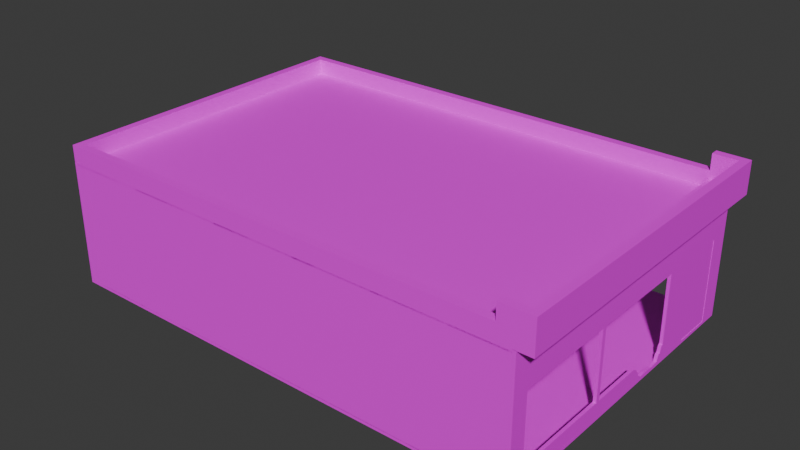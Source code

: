# Source: StoreV2.blend  (saved by Blender 4.4.30; exported with 4.5.12 LTS)
import bpy
from mathutils import Matrix  # noqa: F401  (used for matrix-valued properties, if any)

bpy.ops.wm.read_factory_settings(use_empty=True)
scene = bpy.context.scene
scene.name = 'Scene'

# ---- collections
col_collection = bpy.data.collections.new('Collection'); scene.collection.children.link(col_collection)

# ---- images (referenced by path relative to the original .blend; pixels are not part of the script)
import os
ASSET_DIR = os.environ.get("B2B_ASSET_DIR", "")  # directory of the original .blend (textures are referenced by path, not embedded)
HERE = os.path.dirname(os.path.abspath(__file__))  # packed textures are extracted next to this script under _unpacked/

def load_image(name, relpath, width, height, colorspace="sRGB"):
    """Load a texture the original file referenced (path relative to the .blend, or extracted next to this script)."""
    p = next((c for c in (os.path.join(HERE, relpath), os.path.join(ASSET_DIR, relpath)) if relpath and os.path.exists(c)), "")
    if p:
        img = bpy.data.images.load(p, check_existing=True)
        img.name = name
    else:  # same state as the original file: an image datablock whose file is absent (Cycles renders it pink)
        img = bpy.data.images.new(name, width, height)
        img.source = "FILE"
        img.filepath = "//" + (relpath or name)
    img.colorspace_settings.name = colorspace
    return img
img_uv = load_image('UV', '', 1024, 1024, 'sRGB')
img_untitled = load_image('Untitled', '', 1024, 1024, 'sRGB')

# ---- materials (node trees are filled in below, after node groups)
mat_wallexit = bpy.data.materials.new('WallExit')
mat_wallexit.alpha_threshold = 0.0
mat_wallexit.roughness = 0.5
mat_wallexit.line_color = (0.0, 0.0, 0.0, 1.0)
mat_camsite = bpy.data.materials.new('CamSite')
mat_inside_wall = bpy.data.materials.new('Inside Wall')
mat_wallback = bpy.data.materials.new('WallBack')
mat_wallback.alpha_threshold = 0.0
mat_wallback.roughness = 0.5
mat_wallback.line_color = (0.0, 0.0, 0.0, 1.0)
mat_ground = bpy.data.materials.new('Ground')
mat_wallfront = bpy.data.materials.new('WallFront')
mat_wallfront.alpha_threshold = 0.0
mat_wallfront.roughness = 0.5
mat_wallfront.line_color = (0.0, 0.0, 0.0, 1.0)
mat_roof = bpy.data.materials.new('Roof')
mat_roof.alpha_threshold = 0.0
mat_roof.roughness = 0.5
mat_roof.line_color = (0.0, 0.0, 0.0, 1.0)
mat_insideroof = bpy.data.materials.new('InsideRoof')
mat_door = bpy.data.materials.new('Door')
mat_door.alpha_threshold = 0.0
mat_door.roughness = 0.5
mat_door.line_color = (0.0, 0.0, 0.0, 1.0)
mat_roofexit = bpy.data.materials.new('RoofExit')
mat_shopsign = bpy.data.materials.new('ShopSign')
mat_rooffront = bpy.data.materials.new('RoofFront')
mat_roofwallback = bpy.data.materials.new('RoofWallBack')

# ---- material node trees
mat_wallexit.use_nodes = True; mat_wallexit.node_tree.nodes.clear()
_N = mat_wallexit.node_tree.nodes; _L = mat_wallexit.node_tree.links
n0 = _N.new('ShaderNodeOutputMaterial'); n0.name = 'Material Output'; n0.location = (300, 300)
n1 = _N.new('ShaderNodeBsdfPrincipled'); n1.name = 'Principled BSDF'; n1.location = (10, 300)
n1.inputs[3].default_value = 1.45
n2 = _N.new('ShaderNodeTexImage'); n2.name = 'Image Texture'; n2.location = (-280, 271)
n2.image = img_uv
_L.new(n1.outputs[0], n0.inputs[0])
_L.new(n2.outputs[0], n1.inputs[0])
n0.is_active_output = True
mat_camsite.use_nodes = True; mat_camsite.node_tree.nodes.clear()
_N = mat_camsite.node_tree.nodes; _L = mat_camsite.node_tree.links
n0 = _N.new('ShaderNodeBsdfPrincipled'); n0.name = 'Principled BSDF'; n0.location = (10, 300)
n0.inputs[0].default_value = (0.0, 0.0, 0.0, 1.0)
n1 = _N.new('ShaderNodeOutputMaterial'); n1.name = 'Material Output'; n1.location = (300, 300)
_L.new(n0.outputs[0], n1.inputs[0])
n1.is_active_output = True
mat_inside_wall.use_nodes = True; mat_inside_wall.node_tree.nodes.clear()
_N = mat_inside_wall.node_tree.nodes; _L = mat_inside_wall.node_tree.links
n0 = _N.new('ShaderNodeBsdfPrincipled'); n0.name = 'Principled BSDF'; n0.location = (10, 300)
n1 = _N.new('ShaderNodeOutputMaterial'); n1.name = 'Material Output'; n1.location = (300, 300)
_L.new(n0.outputs[0], n1.inputs[0])
n1.is_active_output = True
mat_wallback.use_nodes = True; mat_wallback.node_tree.nodes.clear()
_N = mat_wallback.node_tree.nodes; _L = mat_wallback.node_tree.links
n0 = _N.new('ShaderNodeOutputMaterial'); n0.name = 'Material Output'; n0.location = (300, 300)
n1 = _N.new('ShaderNodeBsdfPrincipled'); n1.name = 'Principled BSDF'; n1.location = (10, 300)
n1.inputs[3].default_value = 1.45
n2 = _N.new('ShaderNodeTexImage'); n2.name = 'Image Texture'; n2.location = (-280, 271)
n2.image = img_uv
_L.new(n1.outputs[0], n0.inputs[0])
_L.new(n2.outputs[0], n1.inputs[0])
n0.is_active_output = True
mat_ground.use_nodes = True; mat_ground.node_tree.nodes.clear()
_N = mat_ground.node_tree.nodes; _L = mat_ground.node_tree.links
n0 = _N.new('ShaderNodeBsdfPrincipled'); n0.name = 'Principled BSDF'; n0.location = (10, 300)
n1 = _N.new('ShaderNodeOutputMaterial'); n1.name = 'Material Output'; n1.location = (300, 300)
n2 = _N.new('ShaderNodeTexImage'); n2.name = 'Image Texture'; n2.location = (-280, 271)
n2.image = img_uv
_L.new(n0.outputs[0], n1.inputs[0])
_L.new(n2.outputs[0], n0.inputs[0])
n1.is_active_output = True
mat_wallfront.use_nodes = True; mat_wallfront.node_tree.nodes.clear()
_N = mat_wallfront.node_tree.nodes; _L = mat_wallfront.node_tree.links
n0 = _N.new('ShaderNodeOutputMaterial'); n0.name = 'Material Output'; n0.location = (300, 300)
n1 = _N.new('ShaderNodeBsdfPrincipled'); n1.name = 'Principled BSDF'; n1.location = (10, 300)
n1.inputs[3].default_value = 1.45
n2 = _N.new('ShaderNodeTexImage'); n2.name = 'Image Texture'; n2.location = (-280, 271)
n2.image = img_uv
_L.new(n1.outputs[0], n0.inputs[0])
_L.new(n2.outputs[0], n1.inputs[0])
n0.is_active_output = True
mat_roof.use_nodes = True; mat_roof.node_tree.nodes.clear()
_N = mat_roof.node_tree.nodes; _L = mat_roof.node_tree.links
n0 = _N.new('ShaderNodeOutputMaterial'); n0.name = 'Material Output'; n0.location = (300, 300)
n1 = _N.new('ShaderNodeBsdfPrincipled'); n1.name = 'Principled BSDF'; n1.location = (10, 300)
n1.inputs[3].default_value = 1.45
n2 = _N.new('ShaderNodeTexImage'); n2.name = 'Image Texture'; n2.location = (-398, 297)
n2.image = img_uv
_L.new(n1.outputs[0], n0.inputs[0])
_L.new(n2.outputs[0], n1.inputs[0])
n0.is_active_output = True
mat_insideroof.use_nodes = True; mat_insideroof.node_tree.nodes.clear()
_N = mat_insideroof.node_tree.nodes; _L = mat_insideroof.node_tree.links
n0 = _N.new('ShaderNodeBsdfPrincipled'); n0.name = 'Principled BSDF'; n0.location = (10, 300)
n1 = _N.new('ShaderNodeOutputMaterial'); n1.name = 'Material Output'; n1.location = (300, 300)
_L.new(n0.outputs[0], n1.inputs[0])
n1.is_active_output = True
mat_door.use_nodes = True; mat_door.node_tree.nodes.clear()
_N = mat_door.node_tree.nodes; _L = mat_door.node_tree.links
n0 = _N.new('ShaderNodeOutputMaterial'); n0.name = 'Material Output'; n0.location = (300, 300)
n1 = _N.new('ShaderNodeBsdfPrincipled'); n1.name = 'Principled BSDF'; n1.location = (10, 300)
n1.inputs[3].default_value = 1.45
n2 = _N.new('ShaderNodeTexImage'); n2.name = 'Image Texture'; n2.location = (-280, 271)
n2.image = img_untitled
_L.new(n1.outputs[0], n0.inputs[0])
_L.new(n2.outputs[0], n1.inputs[0])
n0.is_active_output = True
mat_roofexit.use_nodes = True; mat_roofexit.node_tree.nodes.clear()
_N = mat_roofexit.node_tree.nodes; _L = mat_roofexit.node_tree.links
n0 = _N.new('ShaderNodeBsdfPrincipled'); n0.name = 'Principled BSDF'; n0.location = (10, 300)
n1 = _N.new('ShaderNodeOutputMaterial'); n1.name = 'Material Output'; n1.location = (300, 300)
n2 = _N.new('ShaderNodeTexImage'); n2.name = 'Image Texture'; n2.location = (-280, 271)
n2.image = img_uv
_L.new(n0.outputs[0], n1.inputs[0])
_L.new(n2.outputs[0], n0.inputs[0])
n1.is_active_output = True
mat_shopsign.use_nodes = True; mat_shopsign.node_tree.nodes.clear()
_N = mat_shopsign.node_tree.nodes; _L = mat_shopsign.node_tree.links
n0 = _N.new('ShaderNodeBsdfPrincipled'); n0.name = 'Principled BSDF'; n0.location = (10, 300)
n1 = _N.new('ShaderNodeOutputMaterial'); n1.name = 'Material Output'; n1.location = (300, 300)
n2 = _N.new('ShaderNodeTexImage'); n2.name = 'Image Texture'; n2.location = (-280, 271)
n2.image = img_uv
_L.new(n0.outputs[0], n1.inputs[0])
_L.new(n2.outputs[0], n0.inputs[0])
n1.is_active_output = True
mat_rooffront.use_nodes = True; mat_rooffront.node_tree.nodes.clear()
_N = mat_rooffront.node_tree.nodes; _L = mat_rooffront.node_tree.links
n0 = _N.new('ShaderNodeBsdfPrincipled'); n0.name = 'Principled BSDF'; n0.location = (10, 300)
n1 = _N.new('ShaderNodeOutputMaterial'); n1.name = 'Material Output'; n1.location = (300, 300)
n2 = _N.new('ShaderNodeTexImage'); n2.name = 'Image Texture'; n2.location = (-280, 271)
n2.image = img_uv
_L.new(n0.outputs[0], n1.inputs[0])
_L.new(n2.outputs[0], n0.inputs[0])
n1.is_active_output = True
mat_roofwallback.use_nodes = True; mat_roofwallback.node_tree.nodes.clear()
_N = mat_roofwallback.node_tree.nodes; _L = mat_roofwallback.node_tree.links
n0 = _N.new('ShaderNodeBsdfPrincipled'); n0.name = 'Principled BSDF'; n0.location = (10, 300)
n1 = _N.new('ShaderNodeOutputMaterial'); n1.name = 'Material Output'; n1.location = (300, 300)
n2 = _N.new('ShaderNodeTexImage'); n2.name = 'Image Texture'; n2.location = (-180, 271)
n2.image = img_uv
_L.new(n0.outputs[0], n1.inputs[0])
_L.new(n2.outputs[0], n0.inputs[0])
n1.is_active_output = True

# ---- world
world_world = bpy.data.worlds.new('World'); scene.world = world_world
world_world.use_nodes = True; world_world.node_tree.nodes.clear()
_N = world_world.node_tree.nodes; _L = world_world.node_tree.links
n0 = _N.new('ShaderNodeOutputWorld'); n0.name = 'World Output'; n0.location = (300, 300)
n1 = _N.new('ShaderNodeBackground'); n1.name = 'Background'; n1.location = (10, 300)
n1.inputs[0].default_value = (0.05088, 0.05088, 0.05088, 1.0)
_L.new(n1.outputs[0], n0.inputs[0])
n0.is_active_output = True
world_world.color = (0.05088, 0.05088, 0.05088)
world_world.sun_shadow_jitter_overblur = 0.0

# ---- meshes
me_cube = bpy.data.meshes.new('Cube')
me_cube.from_pydata([(1.0, 1.0, 1.0), (1.0, 1.0, -1.0), (1.0, -1.0, 1.0), (1.0, -1.0, -1.0), (-1.0, 1.0, 1.0), (-1.0, 1.0, -1.0), (-1.0, -1.0, 1.0), (-1.0, -1.0, -1.0), (-1.0, 0.0, -1.0), (1.0, 0.0, 1.0), (-1.0, 0.0, 1.0), (1.0, 0.0, -1.0), (-1.0, 0.5, 1.0), (1.0, 0.5, -1.0), (-1.0, 0.5, -1.0), (1.0, 0.5, 1.0), (-1.0, 0.75, 1.0), (1.0, 0.75, -1.0), (-1.0, 0.75, -1.0), (1.0, 0.75, 1.0), (1.0, 1.0, 0.1855), (-1.0, -1.0, 0.1855), (1.0, -1.0, 0.1855), (-1.0, 1.0, 0.1855), (1.0, 0.0, 0.1855), (-1.0, 0.0, 0.1855), (1.0, 0.5, 0.1855), (-1.0, 0.5, 0.1855), (1.0, 0.75, 0.1855), (-1.0, 0.75, 0.1855)], [], [(9, 10, 6, 2), (22, 2, 6, 21), (29, 16, 4, 23), (8, 11, 3, 7), (24, 9, 2, 22), (23, 4, 0, 20), (26, 15, 9, 24), (14, 13, 11, 8), (21, 6, 10, 25), (15, 12, 10, 9), (19, 16, 12, 15), (18, 17, 13, 14), (28, 19, 15, 26), (25, 10, 12, 27), (20, 0, 19, 28), (5, 1, 17, 18), (0, 4, 16, 19), (27, 12, 16, 29), (27, 29, 28, 26), (1, 20, 28, 17), (8, 25, 27, 14), (26, 13, 14, 27), (7, 21, 25, 8), (13, 26, 24, 11), (5, 23, 20, 1), (11, 24, 22, 3), (18, 29, 23, 5), (3, 22, 21, 7), (28, 29, 18, 17)])
me_cube.polygons.foreach_set('material_index', [0, 0, 0, 0, 2, 1, 2, 0, 0, 0, 0, 0, 2, 0, 2, 0, 0, 0, 0, 2, 0, 0, 0, 2, 1, 2, 0, 0, 0])
_uv = me_cube.uv_layers.new(name='UVMap')
_uv.uv.foreach_set('vector', [0.3333, 0.1667, 0.6667, 0.1667, 0.6667, 0.3333, 0.3333, 0.3333, 0.3333, 0.1976, 0.3333, 0.3333, 2.98e-08, 0.3333, 2.98e-08, 0.1976, 0.4939, 0.6003, 0.4939, 0.9999, 0.4216, 0.9999, 0.4216, 0.6003, 2.98e-08, 0.5, 0.3333, 0.5, 0.3333, 0.6667, 0.0, 0.6667, 0.6164, 0.5905, 0.6164, 0.9901, 0.3272, 0.9901, 0.3272, 0.5905, 0.6667, 0.5309, 0.6667, 0.6667, 0.3333, 0.6667, 0.3333, 0.5309, 0.761, 0.5905, 0.761, 0.9901, 0.6164, 0.9901, 0.6164, 0.5905, 2.98e-08, 0.4167, 0.3333, 0.4167, 0.3333, 0.5, 2.98e-08, 0.5, 0.9999, 0.6003, 0.9999, 0.9999, 0.7108, 0.9999, 0.7108, 0.6003, 0.3333, 0.08333, 0.6667, 0.08333, 0.6667, 0.1667, 0.3333, 0.1667, 0.3333, 0.04167, 0.6667, 0.04167, 0.6667, 0.08333, 0.3333, 0.08333, 2.98e-08, 0.375, 0.3333, 0.375, 0.3333, 0.4167, 2.98e-08, 0.4167, 0.8332, 0.5905, 0.8332, 0.9901, 0.761, 0.9901, 0.761, 0.5905, 0.7108, 0.6003, 0.7108, 0.9999, 0.5662, 0.9999, 0.5662, 0.6003, 0.9055, 0.5905, 0.9055, 0.9901, 0.8332, 0.9901, 0.8332, 0.5905, 2.98e-08, 0.3333, 0.3333, 0.3333, 0.3333, 0.375, 2.98e-08, 0.375, 0.3333, 0.0, 0.6667, 5.96e-08, 0.6667, 0.04167, 0.3333, 0.04167, 0.5662, 0.6003, 0.5662, 0.9999, 0.4939, 0.9999, 0.4939, 0.6003, 0.0, 0.9059, 0.0, 0.8642, 0.3333, 0.8642, 0.3333, 0.9059, 0.9055, 0.008873, 0.9055, 0.5905, 0.8332, 0.5905, 0.8332, 0.008873, 0.7108, 0.01875, 0.7108, 0.6003, 0.5662, 0.6003, 0.5662, 0.01875, 0.3333, 0.8642, 0.3333, 0.6667, 0.6667, 0.6667, 0.6667, 0.8642, 0.9999, 0.01875, 0.9999, 0.6003, 0.7108, 0.6003, 0.7108, 0.01875, 0.761, 0.008873, 0.761, 0.5905, 0.6164, 0.5905, 0.6164, 0.008873, 0.6667, 0.3333, 0.6667, 0.5309, 0.3333, 0.5309, 0.3333, 0.3333, 0.6164, 0.008873, 0.6164, 0.5905, 0.3272, 0.5905, 0.3272, 0.008873, 0.4939, 0.01875, 0.4939, 0.6003, 0.4216, 0.6003, 0.4216, 0.01875, 0.3333, 8.941e-08, 0.3333, 0.1976, 2.98e-08, 0.1976, 5.96e-08, 2.98e-08, 0.3333, 0.8642, 0.0, 0.8642, 5.96e-08, 0.6667, 0.3333, 0.6667])
me_cube.materials.append(mat_wallexit)
me_cube.materials.append(mat_camsite)
me_cube.materials.append(mat_inside_wall)
me_cube.use_mirror_vertex_groups = False
me_cube.update()
me_cube_001 = bpy.data.meshes.new('Cube.001')
me_cube_001.from_pydata([(1.0, 1.0, 1.0), (1.0, 1.0, -1.0), (1.0, -1.0, 1.0), (1.0, -1.0, -1.0), (-1.0, 1.0, 1.0), (-1.0, 1.0, -1.0), (-1.0, -1.0, 1.0), (-1.0, -1.0, -1.0)], [], [(0, 4, 6, 2), (3, 2, 6, 7), (7, 6, 4, 5), (5, 1, 3, 7), (1, 0, 2, 3), (5, 4, 0, 1)])
me_cube_001.polygons.foreach_set('material_index', [0, 0, 0, 0, 1, 0])
_uv = me_cube_001.uv_layers.new(name='UVMap')
_uv.uv.foreach_set('vector', [0.3333, 0.1333, 0.4, 0.1333, 0.4, 0.2, 0.3333, 0.2, 0.4, 0.2, 0.4, 0.2667, 0.3333, 0.2667, 0.3333, 0.2, 0.9999, 0.0848, 0.9999, 0.9999, 0.08482, 0.9999, 0.08482, 0.0848, 0.3333, 0.0, 0.4, 1.192e-07, 0.4, 0.06667, 0.3333, 0.06667, 0.9999, 0.01361, 0.9999, 0.9999, 0.01363, 0.9999, 0.01363, 0.01361, 0.4, 0.06667, 0.4, 0.1333, 0.3333, 0.1333, 0.3333, 0.06667])
me_cube_001.materials.append(mat_wallback)
me_cube_001.materials.append(mat_inside_wall)
me_cube_001.use_mirror_vertex_groups = False
me_cube_001.update()
me_cube_003 = bpy.data.meshes.new('Cube.003')
me_cube_003.from_pydata([(1.0, 1.0, 1.0), (1.0, 1.0, -1.0), (1.0, -1.0, 1.0), (1.0, -1.0, -1.0), (-1.0, 1.0, 1.0), (-1.0, 1.0, -1.0), (-1.0, -1.0, 1.0), (-1.0, -1.0, -1.0)], [], [(0, 4, 6, 2), (3, 2, 6, 7), (7, 6, 4, 5), (5, 1, 3, 7), (1, 0, 2, 3), (5, 4, 0, 1)])
me_cube_003.polygons.foreach_set('material_index', [0, 0, 0, 1, 0, 0])
_uv = me_cube_003.uv_layers.new(name='UVMap')
_uv.uv.foreach_set('vector', [0.25, 1.887e-08, 0.25, 0.25, 1.093e-08, 0.25, 2.98e-08, 2.25e-15, 0.25, 0.5, 6.955e-09, 0.5, 2.583e-08, 0.25, 0.25, 0.25, 0.5, 0.25, 0.25, 0.25, 0.25, 3.973e-09, 0.5, 2.285e-08, 0.5, 0.25, 0.5, 0.5, 0.25, 0.5, 0.25, 0.25, 0.9736, 1.0, -9.313e-10, 1.0, 5.867e-08, 0.02643, 0.9736, 0.02643, 0.5, 0.75, 0.25, 0.75, 0.25, 0.5, 0.5, 0.5])
me_cube_003.materials.append(mat_ground)
me_cube_003.materials.append(mat_camsite)
me_cube_003.use_mirror_vertex_groups = False
me_cube_003.update()
me_cube_004 = bpy.data.meshes.new('Cube.004')
me_cube_004.from_pydata([(1.0, 1.0, 1.0), (1.0, 1.0, -1.0), (1.0, -1.0, 1.0), (1.0, -1.0, -1.0), (-1.0, 1.0, 1.0), (-1.0, 1.0, -1.0), (-1.0, -1.0, 1.0), (-1.0, -1.0, -1.0), (-1.0, 0.396, -1.0), (1.0, 0.396, 1.0), (-1.0, 0.396, 1.0), (1.0, 0.396, -1.0), (-1.0, 0.5, 1.0), (1.0, 0.5, -1.0), (-1.0, 0.5, -1.0), (1.0, 0.5, 1.0), (-1.0, -0.896, -1.0), (1.0, -0.896, 1.0), (-1.0, -0.896, 1.0), (1.0, -0.896, -1.0), (1.0, 1.0, -0.2078), (-1.0, -1.0, -0.2078), (1.0, -1.0, -0.2078), (-1.0, 1.0, -0.2078), (1.0, 0.396, -0.2078), (-1.0, 0.396, -0.2078), (1.0, 0.5, -0.2078), (-1.0, 0.5, -0.2078), (-1.0, -0.896, -0.2078), (1.0, -0.896, -0.2078), (-1.0, -1.0, 0.3442), (1.0, 1.0, 0.3442), (1.0, -1.0, 0.3442), (-1.0, 1.0, 0.3442), (1.0, 0.396, 0.3442), (-1.0, 0.396, 0.3442), (1.0, 0.5, 0.3442), (-1.0, 0.5, 0.3442), (-1.0, -0.896, 0.3442), (1.0, -0.896, 0.3442), (1.0, 1.0, -0.7597), (1.0, -1.0, -0.7597), (-1.0, 1.0, -0.7597), (1.0, 0.396, -0.7597), (-1.0, 0.396, -0.7597), (1.0, 0.5, -0.7597), (-1.0, 0.5, -0.7597), (-1.0, -0.896, -0.7597), (1.0, -0.896, -0.7597), (-1.0, -1.0, -0.7597), (-1.0, 0.75, 1.0), (1.0, 0.75, -1.0), (-1.0, 0.75, -1.0), (1.0, 0.75, 1.0), (1.0, 0.75, 0.3442), (-1.0, 0.75, 0.3442), (-1.0, 0.625, -1.0), (1.0, 0.625, 1.0), (1.0, 0.625, -0.2078), (1.0, 0.625, 0.3442), (1.0, 0.625, -0.7597), (-1.0, 0.625, 1.0), (1.0, 0.625, -1.0), (-1.0, 0.625, -0.2078), (-1.0, 0.625, 0.3442), (-1.0, 0.625, -0.7597), (-1.0, 0.875, 1.0), (1.0, 0.875, -1.0), (-1.0, 0.875, -0.2078), (-1.0, 0.875, 0.3442), (-1.0, 0.875, -0.7597), (-1.0, 0.875, -1.0), (1.0, 0.875, 1.0), (1.0, 0.875, -0.2078), (1.0, 0.875, 0.3442), (1.0, 0.875, -0.7597), (-1.0, -0.2698, 1.0), (1.0, -0.2698, -1.0), (-1.0, -0.2698, -1.0), (1.0, -0.2698, 1.0), (1.0, -0.2698, -0.2078), (-1.0, -0.2698, -0.2078), (1.0, -0.2698, 0.3442), (-1.0, -0.2698, 0.3442), (-1.0, -0.2698, -0.7597), (1.0, -0.2698, -0.7597), (-1.0, -0.2438, 1.0), (1.0, -0.2438, -1.0), (-1.0, -0.2438, -0.2078), (-1.0, -0.2438, 0.3442), (-1.0, -0.2438, -0.7597), (-1.0, -0.2438, -1.0), (1.0, -0.2438, 1.0), (1.0, -0.2438, -0.2078), (1.0, -0.2438, 0.3442), (1.0, -0.2438, -0.7597), (1.0, 0.07611, -1.0), (-1.0, 0.07611, -0.7597), (-1.0, 0.07611, -1.0), (1.0, 0.07611, -0.7597), (1.0, 0.1789, -1.0), (-1.0, 0.1789, -0.9869), (-1.0, 0.1789, -1.0), (1.0, 0.1789, -0.9869), (1.0, 0.3216, -1.0), (-1.0, 0.3216, -0.9869), (-1.0, 0.3216, -1.0), (1.0, 0.3216, -0.9869), (-1.0, 0.255, -1.0), (1.0, 0.255, -0.9853), (1.0, 0.255, -1.0), (-1.0, 0.255, -0.9853), (1.0, 0.3635, -1.0), (-1.0, 0.3635, -0.8781), (-1.0, 0.3635, -1.0), (1.0, 0.3635, -0.8781), (-1.0, 0.09894, -1.0), (1.0, 0.09894, -0.7597), (1.0, 0.09894, -1.0), (-1.0, 0.09894, -0.7597), (1.0, 0.1389, -1.0), (-1.0, 0.1389, -0.8604), (-1.0, 0.1389, -1.0), (1.0, 0.1389, -0.8604), (-1.0, 0.1189, -1.0), (1.0, 0.1189, -0.7906), (1.0, 0.1189, -1.0), (-1.0, 0.1189, -0.7906), (1.0, 0.1589, -1.0), (-1.0, 0.1589, -0.9653), (-1.0, 0.1589, -1.0), (1.0, 0.1589, -0.9653), (-1.0, 0.2188, -1.0), (1.0, 0.2188, -0.9779), (1.0, 0.2188, -1.0), (-1.0, 0.2188, -0.9779), (1.0, 0.2895, -1.0), (-1.0, 0.2895, -0.9943), (-1.0, 0.2895, -1.0), (1.0, 0.2895, -0.9943), (-1.0, 0.348, -1.0), (1.0, 0.348, -0.9796), (1.0, 0.348, -1.0), (-1.0, 0.348, -0.9796), (1.0, 0.3809, -1.0), (-1.0, 0.3809, -0.8088), (-1.0, 0.3809, -1.0), (1.0, 0.3809, -0.8088), (-1.0, 0.1089, -1.0), (1.0, 0.1089, -0.7903), (1.0, 0.1089, -1.0), (-1.0, 0.1089, -0.7903), (1.0, 0.1289, -1.0), (-1.0, 0.1289, -0.8433), (-1.0, 0.1289, -1.0), (1.0, 0.1289, -0.8433), (-1.0, 0.1489, -1.0), (1.0, 0.1489, -0.922), (1.0, 0.1489, -1.0), (-1.0, 0.1489, -0.922), (1.0, 0.357, -1.0), (-1.0, 0.357, -0.9058), (-1.0, 0.357, -1.0), (1.0, 0.357, -0.9058), (-1.0, 0.3735, -1.0), (1.0, 0.3735, -0.8801), (1.0, 0.3735, -1.0), (-1.0, 0.3735, -0.8801), (1.0, 0.386, -1.0), (-1.0, 0.386, -0.7687), (-1.0, 0.386, -1.0), (1.0, 0.386, -0.7687)], [], [(17, 18, 6, 2), (32, 2, 6, 30), (69, 66, 4, 33), (16, 19, 3, 7), (39, 17, 2, 32), (33, 4, 0, 31), (36, 15, 9, 34), (14, 13, 11, 8), (89, 86, 10, 35), (15, 12, 10, 9), (57, 61, 12, 15), (56, 62, 13, 14), (59, 57, 15, 36), (35, 10, 12, 37), (30, 6, 18, 38), (82, 79, 17, 39), (78, 77, 19, 16), (79, 76, 18, 17), (49, 21, 28, 47), (44, 25, 27, 46), (60, 58, 26, 45), (45, 26, 24, 43), (42, 23, 20, 40), (48, 29, 22, 41), (70, 68, 23, 42), (41, 22, 21, 49), (21, 30, 38, 28), (25, 35, 37, 27), (58, 59, 36, 26), (26, 36, 34, 24), (23, 33, 31, 20), (29, 39, 32, 22), (68, 69, 33, 23), (22, 32, 30, 21), (3, 41, 49, 7), (71, 70, 42, 5), (19, 48, 41, 3), (5, 42, 40, 1), (13, 45, 43, 11), (170, 169, 44, 8), (62, 60, 45, 13), (8, 44, 46, 14), (7, 49, 47, 16), (77, 85, 48, 19), (74, 72, 53, 54), (71, 67, 51, 52), (72, 66, 50, 53), (64, 61, 50, 55), (37, 12, 61, 64), (46, 27, 63, 65), (27, 37, 64, 63), (14, 46, 65, 56), (54, 53, 57, 59), (52, 51, 62, 56), (53, 50, 61, 57), (0, 4, 66, 72), (5, 1, 67, 71), (31, 0, 72, 74), (40, 20, 73, 75), (20, 31, 74, 73), (1, 40, 75, 67), (55, 50, 66, 69), (87, 95, 85, 77), (16, 47, 84, 78), (93, 94, 82, 80), (95, 93, 80, 85), (92, 86, 76, 79), (91, 87, 77, 78), (94, 92, 79, 82), (38, 18, 76, 83), (34, 9, 92, 94), (98, 96, 87, 91), (9, 10, 86, 92), (96, 99, 95, 87), (78, 84, 90, 91), (81, 83, 89, 88), (84, 81, 88, 90), (83, 76, 86, 89), (169, 171, 43, 44), (95, 90, 88, 93), (43, 24, 25, 44), (93, 88, 89, 94), (89, 35, 34, 94), (24, 34, 35, 25), (81, 80, 82, 83), (84, 85, 80, 81), (85, 84, 47, 48), (82, 39, 38, 83), (28, 38, 39, 29), (47, 28, 29, 48), (65, 60, 62, 56), (65, 63, 58, 60), (63, 64, 59, 58), (64, 55, 54, 59), (74, 54, 55, 69), (73, 74, 69, 68), (75, 73, 68, 70), (67, 75, 70, 71), (90, 95, 99, 97), (118, 117, 99, 96), (116, 118, 96, 98), (91, 90, 97, 98), (132, 134, 100, 102), (134, 133, 103, 100), (129, 131, 103, 101), (130, 129, 101, 102), (142, 141, 107, 104), (140, 142, 104, 106), (137, 139, 107, 105), (138, 137, 105, 106), (132, 135, 111, 108), (135, 133, 109, 111), (136, 139, 109, 110), (138, 136, 110, 108), (164, 166, 112, 114), (166, 165, 115, 112), (161, 163, 115, 113), (162, 161, 113, 114), (98, 97, 119, 116), (97, 99, 117, 119), (148, 150, 118, 116), (150, 149, 117, 118), (158, 157, 123, 120), (156, 158, 120, 122), (154, 153, 121, 122), (153, 155, 123, 121), (151, 149, 125, 127), (148, 151, 127, 124), (152, 155, 125, 126), (154, 152, 126, 124), (102, 100, 128, 130), (100, 103, 131, 128), (156, 159, 129, 130), (159, 157, 131, 129), (101, 103, 133, 135), (102, 101, 135, 132), (110, 109, 133, 134), (108, 110, 134, 132), (106, 104, 136, 138), (104, 107, 139, 136), (108, 111, 137, 138), (111, 109, 139, 137), (106, 105, 143, 140), (105, 107, 141, 143), (162, 160, 142, 140), (160, 163, 141, 142), (168, 171, 147, 144), (170, 168, 144, 146), (167, 165, 147, 145), (164, 167, 145, 146), (116, 119, 151, 148), (119, 117, 149, 151), (126, 125, 149, 150), (124, 126, 150, 148), (122, 120, 152, 154), (120, 123, 155, 152), (127, 125, 155, 153), (124, 127, 153, 154), (121, 123, 157, 159), (122, 121, 159, 156), (130, 128, 158, 156), (128, 131, 157, 158), (112, 115, 163, 160), (114, 112, 160, 162), (140, 143, 161, 162), (143, 141, 163, 161), (114, 113, 167, 164), (113, 115, 165, 167), (144, 147, 165, 166), (146, 144, 166, 164), (8, 11, 168, 170), (11, 43, 171, 168), (145, 147, 171, 169), (146, 145, 169, 170)])
me_cube_004.polygons.foreach_set('material_index', [0, 0, 2, 0, 0, 1, 0, 0, 2, 0, 0, 0, 0, 2, 2, 0, 0, 0, 2, 2, 0, 0, 1, 0, 2, 0, 2, 2, 0, 0, 1, 0, 2, 0, 0, 2, 0, 1, 0, 2, 0, 2, 2, 0, 0, 0, 0, 2, 2, 2, 2, 2, 0, 0, 0, 0, 0, 0, 0, 0, 0, 2, 0, 2, 0, 0, 0, 0, 0, 2, 0, 0, 0, 0, 2, 2, 2, 2, 0, 0, 0, 0, 0, 0, 0, 0, 0, 0, 0, 0, 0, 0, 0, 0, 0, 0, 0, 0, 0, 0, 0, 2, 0, 0, 0, 2, 0, 0, 0, 2, 2, 0, 0, 0, 0, 0, 0, 2, 2, 0, 0, 0, 0, 0, 2, 0, 0, 2, 0, 0, 0, 0, 2, 0, 0, 2, 0, 0, 0, 0, 2, 0, 2, 0, 0, 0, 0, 0, 0, 2, 2, 0, 0, 0, 0, 0, 0, 2, 0, 2, 0, 0, 0, 0, 2, 0, 2, 0, 0, 0, 0, 0, 0, 2])
_uv = me_cube_004.uv_layers.new(name='UVMap')
_uv.uv.foreach_set('vector', [5.96e-08, 0.8764, 0.2973, 0.8764, 0.2973, 0.8918, 5.96e-08, 0.8918, 0.2973, 0.1998, 0.2973, 0.2973, 2.98e-08, 0.2973, 2.98e-08, 0.1998, 0.15, 0.6983, 0.15, 0.9936, 0.09368, 0.9936, 0.09368, 0.6983, 0.5945, 0.2818, 0.8918, 0.2818, 0.8918, 0.2973, 0.5945, 0.2973, 0.3098, 0.6772, 0.3098, 0.9999, 0.2719, 0.9999, 0.2719, 0.6772, 0.5945, 0.4971, 0.5945, 0.5945, 0.2973, 0.5945, 0.2973, 0.4971, 0.8179, 0.6772, 0.8179, 0.9999, 0.7801, 0.9999, 0.7801, 0.6772, 0.5945, 0.07432, 0.8918, 0.07432, 0.8918, 0.08977, 0.5945, 0.08977, 0.6538, 0.6983, 0.6538, 0.9936, 0.3656, 0.9936, 0.3656, 0.6983, 5.96e-08, 0.6689, 0.2973, 0.6689, 0.2973, 0.6843, 2.98e-08, 0.6843, 5.96e-08, 0.6503, 0.2973, 0.6503, 0.2973, 0.6689, 5.96e-08, 0.6689, 0.5945, 0.05574, 0.8918, 0.05574, 0.8918, 0.07432, 0.5945, 0.07432, 0.8634, 0.6772, 0.8634, 0.9999, 0.8179, 0.9999, 0.8179, 0.6772, 0.3656, 0.6983, 0.3656, 0.9936, 0.3188, 0.9936, 0.3188, 0.6983, 0.9943, 0.6983, 0.9943, 0.9936, 0.9475, 0.9936, 0.9475, 0.6983, 0.5377, 0.6772, 0.5377, 0.9999, 0.3098, 0.9999, 0.3098, 0.6772, 0.5945, 0.1887, 0.8918, 0.1887, 0.8918, 0.2818, 0.5945, 0.2818, 5.96e-08, 0.7833, 0.2973, 0.7833, 0.2973, 0.8764, 5.96e-08, 0.8764, 0.9943, 0.2012, 0.9943, 0.4497, 0.9475, 0.4497, 0.9475, 0.2012, 0.3656, 0.2012, 0.3656, 0.4497, 0.3188, 0.4497, 0.3188, 0.2012, 0.8634, 0.134, 0.8634, 0.4056, 0.8179, 0.4056, 0.8179, 0.134, 0.8179, 0.134, 0.8179, 0.4056, 0.7801, 0.4056, 0.7801, 0.134, 0.5945, 0.333, 0.5945, 0.415, 0.2973, 0.415, 0.2973, 0.333, 0.3098, 0.134, 0.3098, 0.4056, 0.2719, 0.4056, 0.2719, 0.134, 0.15, 0.2012, 0.15, 0.4497, 0.09368, 0.4497, 0.09368, 0.2012, 0.2973, 0.03571, 0.2973, 0.1178, 2.98e-08, 0.1178, 2.98e-08, 0.03571, 0.9943, 0.4497, 0.9943, 0.6983, 0.9475, 0.6983, 0.9475, 0.4497, 0.3656, 0.4497, 0.3656, 0.6983, 0.3188, 0.6983, 0.3188, 0.4497, 0.8634, 0.4056, 0.8634, 0.6772, 0.8179, 0.6772, 0.8179, 0.4056, 0.8179, 0.4056, 0.8179, 0.6772, 0.7801, 0.6772, 0.7801, 0.4056, 0.5945, 0.415, 0.5945, 0.4971, 0.2973, 0.4971, 0.2973, 0.415, 0.3098, 0.4056, 0.3098, 0.6772, 0.2719, 0.6772, 0.2719, 0.4056, 0.15, 0.4497, 0.15, 0.6983, 0.09368, 0.6983, 0.09368, 0.4497, 0.2973, 0.1178, 0.2973, 0.1998, 2.98e-08, 0.1998, 2.98e-08, 0.1178, 0.2973, 5.96e-08, 0.2973, 0.03571, 2.98e-08, 0.03571, 2.98e-08, 0.0, 0.15, 0.09297, 0.15, 0.2012, 0.09368, 0.2012, 0.09368, 0.09297, 0.3098, 0.0158, 0.3098, 0.134, 0.2719, 0.134, 0.2719, 0.0158, 0.5945, 0.2973, 0.5945, 0.333, 0.2973, 0.333, 0.2973, 0.2973, 0.8179, 0.0158, 0.8179, 0.134, 0.7801, 0.134, 0.7801, 0.0158, 0.3702, 0.09298, 0.3702, 0.2012, 0.3656, 0.2012, 0.3656, 0.09298, 0.8634, 0.0158, 0.8634, 0.134, 0.8179, 0.134, 0.8179, 0.0158, 0.3656, 0.09298, 0.3656, 0.2012, 0.3188, 0.2012, 0.3188, 0.09297, 0.9943, 0.09297, 0.9943, 0.2012, 0.9475, 0.2012, 0.9475, 0.09297, 0.5377, 0.0158, 0.5377, 0.134, 0.3098, 0.134, 0.3098, 0.0158, 0.9544, 0.6772, 0.9544, 0.9999, 0.9089, 0.9999, 0.9089, 0.6772, 0.5945, 0.01858, 0.8918, 0.01858, 0.8918, 0.03716, 0.5945, 0.03716, 5.96e-08, 0.6131, 0.2973, 0.6131, 0.2973, 0.6317, 5.96e-08, 0.6317, 0.2625, 0.6983, 0.2625, 0.9936, 0.2063, 0.9936, 0.2063, 0.6983, 0.3188, 0.6983, 0.3188, 0.9936, 0.2625, 0.9936, 0.2625, 0.6983, 0.3188, 0.2012, 0.3188, 0.4497, 0.2625, 0.4497, 0.2625, 0.2012, 0.3188, 0.4497, 0.3188, 0.6983, 0.2625, 0.6983, 0.2625, 0.4497, 0.3188, 0.09297, 0.3188, 0.2012, 0.2625, 0.2012, 0.2625, 0.09297, 0.9089, 0.6772, 0.9089, 0.9999, 0.8634, 0.9999, 0.8634, 0.6772, 0.5945, 0.03716, 0.8918, 0.03716, 0.8918, 0.05574, 0.5945, 0.05574, 5.96e-08, 0.6317, 0.2973, 0.6317, 0.2973, 0.6503, 5.96e-08, 0.6503, 5.96e-08, 0.5945, 0.2973, 0.5945, 0.2973, 0.6131, 5.96e-08, 0.6131, 0.5945, 0.0, 0.8918, 0.0, 0.8918, 0.01858, 0.5945, 0.01858, 0.9999, 0.6772, 0.9999, 0.9999, 0.9544, 0.9999, 0.9544, 0.6772, 0.9999, 0.134, 0.9999, 0.4056, 0.9544, 0.4056, 0.9544, 0.134, 0.9999, 0.4056, 0.9999, 0.6772, 0.9544, 0.6772, 0.9544, 0.4056, 0.9999, 0.0158, 0.9999, 0.134, 0.9544, 0.134, 0.9544, 0.0158, 0.2063, 0.6983, 0.2063, 0.9936, 0.15, 0.9936, 0.15, 0.6983, 0.4269, 0.01085, 0.4269, 0.04656, 0.424, 0.04656, 0.424, 0.01085, 0.9475, 0.09297, 0.9475, 0.2012, 0.6655, 0.2012, 0.6655, 0.09297, 0.5472, 0.4056, 0.5472, 0.6772, 0.5377, 0.6772, 0.5377, 0.4056, 0.5472, 0.134, 0.5472, 0.4056, 0.5377, 0.4056, 0.5377, 0.134, 5.96e-08, 0.7794, 0.2973, 0.7794, 0.2973, 0.7833, 5.96e-08, 0.7833, 0.5945, 0.1849, 0.8918, 0.1849, 0.8918, 0.1887, 0.5945, 0.1887, 0.5472, 0.6772, 0.5472, 0.9999, 0.5377, 0.9999, 0.5377, 0.6772, 0.9475, 0.6983, 0.9475, 0.9936, 0.6655, 0.9936, 0.6655, 0.6983, 0.7801, 0.6772, 0.7801, 0.9999, 0.5472, 0.9999, 0.5472, 0.6772, 0.5945, 0.1373, 0.8918, 0.1373, 0.8918, 0.1849, 0.5945, 0.1849, 2.98e-08, 0.6843, 0.2973, 0.6843, 0.2973, 0.7794, 5.96e-08, 0.7794, 0.6636, 0.0158, 0.6636, 0.134, 0.5472, 0.134, 0.5472, 0.0158, 0.4844, -0.1922, 0.4844, -0.1183, 0.4764, -0.1183, 0.4764, -0.1922, 0.4844, 0.05156, 0.4844, 0.2214, 0.4764, 0.2214, 0.4764, 0.05156, 0.4844, -0.1183, 0.4844, 0.05156, 0.4764, 0.05156, 0.4764, -0.1183, 0.4844, 0.2214, 0.4844, 0.4232, 0.4764, 0.4232, 0.4764, 0.2214, 2.98e-08, 0.9854, 0.2973, 0.9854, 0.2973, 0.9869, 2.98e-08, 0.9869, 0.5945, 0.6611, 0.8918, 0.6611, 0.8918, 0.7432, 0.5945, 0.7432, 0.5945, 0.7943, 0.5945, 0.8764, 0.2973, 0.8764, 0.2973, 0.7943, 0.5945, 0.7432, 0.8918, 0.7432, 0.8918, 0.8252, 0.5945, 0.8252, 0.2973, 0.8918, 0.2973, 0.9869, 2.98e-08, 0.9869, 2.98e-08, 0.8918, 0.5945, 0.8764, 0.5945, 0.9584, 0.2973, 0.9584, 0.2973, 0.8764, 0.5945, 0.5791, 0.8918, 0.5791, 0.8918, 0.6611, 0.5945, 0.6611, 0.5945, 0.4971, 0.8918, 0.4971, 0.8918, 0.5791, 0.5945, 0.5791, 0.5945, 0.9073, 0.8918, 0.9073, 0.8918, 1.0, 0.5945, 1.0, 0.2973, 0.8918, 0.2973, 0.9849, 2.98e-08, 0.9849, 2.98e-08, 0.8918, 0.8918, 0.9073, 0.8918, 0.9893, 0.5945, 0.9893, 0.5945, 0.9073, 0.8918, 0.8252, 0.8918, 0.9073, 0.5945, 0.9073, 0.5945, 0.8252, 0.8918, 0.333, 0.5945, 0.333, 0.5945, 0.2973, 0.8918, 0.2973, 0.8918, 0.333, 0.8918, 0.415, 0.5945, 0.415, 0.5945, 0.333, 0.8918, 0.415, 0.8918, 0.4971, 0.5945, 0.4971, 0.5945, 0.415, 0.2973, 0.977, 0.2973, 0.9584, 0.5945, 0.9584, 0.5945, 0.977, 0.5945, 0.9584, 0.5945, 0.977, 0.2973, 0.977, 0.2973, 0.9584, 0.5945, 0.7123, 0.5945, 0.7943, 0.2973, 0.7943, 0.2973, 0.7123, 0.5945, 0.6303, 0.5945, 0.7123, 0.2973, 0.7123, 0.2973, 0.6303, 0.5945, 0.5945, 0.5945, 0.6303, 0.2973, 0.6303, 0.2973, 0.5945, 2.98e-08, 0.8918, 0.2973, 0.8918, 0.2973, 0.9394, 2.98e-08, 0.9394, 0.6927, 0.0158, 0.6927, 0.134, 0.6636, 0.134, 0.6636, 0.0158, 0.5945, 0.1254, 0.8918, 0.1254, 0.8918, 0.1373, 0.5945, 0.1373, 0.6538, 0.09297, 0.6538, 0.2012, 0.5097, 0.2012, 0.5097, 0.09297, 0.5945, 0.1106, 0.8918, 0.1106, 0.8918, 0.1135, 0.5945, 0.1135, 0.7291, 0.0158, 0.7291, 0.134, 0.7218, 0.134, 0.7218, 0.0158, 2.98e-08, 0.9602, 0.2973, 0.9602, 0.2973, 0.9631, 2.98e-08, 0.9631, 0.4467, 0.09298, 0.4467, 0.2012, 0.4377, 0.2012, 0.4377, 0.09298, 0.7582, 0.0158, 0.7582, 0.134, 0.751, 0.134, 0.751, 0.0158, 0.5945, 0.09869, 0.8918, 0.09869, 0.8918, 0.1017, 0.5945, 0.1017, 2.98e-08, 0.9721, 0.2973, 0.9721, 0.2973, 0.975, 2.98e-08, 0.975, 0.4107, 0.09298, 0.4107, 0.2012, 0.4017, 0.2012, 0.4017, 0.09298, 0.4287, 0.09298, 0.4287, 0.2012, 0.4197, 0.2012, 0.4197, 0.09298, 2.98e-08, 0.9661, 0.2973, 0.9661, 0.2973, 0.9691, 2.98e-08, 0.9691, 0.7437, 0.0158, 0.7437, 0.134, 0.7364, 0.134, 0.7364, 0.0158, 0.5945, 0.1046, 0.8918, 0.1046, 0.8918, 0.1076, 0.5945, 0.1076, 0.5945, 0.09423, 0.8918, 0.09423, 0.8918, 0.09571, 0.5945, 0.09571, 0.7692, 0.0158, 0.7692, 0.134, 0.7655, 0.134, 0.7655, 0.0158, 2.98e-08, 0.9795, 0.2973, 0.9795, 0.2973, 0.981, 2.98e-08, 0.981, 0.3882, 0.09298, 0.3882, 0.2012, 0.3837, 0.2012, 0.3837, 0.09298, 0.5097, 0.09297, 0.5097, 0.2012, 0.4737, 0.2012, 0.4737, 0.09298, 2.98e-08, 0.9394, 0.2973, 0.9394, 0.2973, 0.9513, 2.98e-08, 0.9513, 0.5945, 0.1239, 0.8918, 0.1239, 0.8918, 0.1254, 0.5945, 0.1254, 0.6964, 0.0158, 0.6964, 0.134, 0.6927, 0.134, 0.6927, 0.0158, 0.7109, 0.0158, 0.7109, 0.134, 0.7073, 0.134, 0.7073, 0.0158, 0.5945, 0.118, 0.8918, 0.118, 0.8918, 0.1195, 0.5945, 0.1195, 0.4602, 0.09298, 0.4602, 0.2012, 0.4557, 0.2012, 0.4557, 0.09298, 2.98e-08, 0.9557, 0.2973, 0.9557, 0.2973, 0.9572, 2.98e-08, 0.9572, 2.98e-08, 0.9527, 0.2973, 0.9527, 0.2973, 0.9542, 2.98e-08, 0.9542, 0.4692, 0.09298, 0.4692, 0.2012, 0.4647, 0.2012, 0.4647, 0.09298, 0.7036, 0.0158, 0.7036, 0.134, 0.7, 0.134, 0.7, 0.0158, 0.5945, 0.121, 0.8918, 0.121, 0.8918, 0.1225, 0.5945, 0.1225, 0.5945, 0.1135, 0.8918, 0.1135, 0.8918, 0.1165, 0.5945, 0.1165, 0.7218, 0.0158, 0.7218, 0.134, 0.7146, 0.134, 0.7146, 0.0158, 0.4512, 0.09298, 0.4512, 0.2012, 0.4467, 0.2012, 0.4467, 0.09298, 2.98e-08, 0.9587, 0.2973, 0.9587, 0.2973, 0.9602, 2.98e-08, 0.9602, 2.98e-08, 0.9631, 0.2973, 0.9631, 0.2973, 0.9661, 2.98e-08, 0.9661, 0.4377, 0.09298, 0.4377, 0.2012, 0.4287, 0.2012, 0.4287, 0.09298, 0.7364, 0.0158, 0.7364, 0.134, 0.7291, 0.134, 0.7291, 0.0158, 0.5945, 0.1076, 0.8918, 0.1076, 0.8918, 0.1106, 0.5945, 0.1106, 0.5945, 0.1017, 0.8918, 0.1017, 0.8918, 0.1046, 0.5945, 0.1046, 0.751, 0.0158, 0.751, 0.134, 0.7437, 0.134, 0.7437, 0.0158, 0.4197, 0.09298, 0.4197, 0.2012, 0.4107, 0.2012, 0.4107, 0.09298, 2.98e-08, 0.9691, 0.2973, 0.9691, 0.2973, 0.9721, 2.98e-08, 0.9721, 0.4017, 0.09298, 0.4017, 0.2012, 0.3927, 0.2012, 0.3927, 0.09298, 2.98e-08, 0.975, 0.2973, 0.975, 0.2973, 0.978, 2.98e-08, 0.978, 0.5945, 0.0972, 0.8918, 0.0972, 0.8918, 0.09869, 0.5945, 0.09869, 0.7619, 0.0158, 0.7619, 0.134, 0.7582, 0.134, 0.7582, 0.0158, 0.7764, 0.0158, 0.7764, 0.134, 0.7728, 0.134, 0.7728, 0.0158, 0.5945, 0.09126, 0.8918, 0.09126, 0.8918, 0.09274, 0.5945, 0.09274, 2.98e-08, 0.9825, 0.2973, 0.9825, 0.2973, 0.984, 2.98e-08, 0.984, 0.3792, 0.09298, 0.3792, 0.2012, 0.3747, 0.2012, 0.3747, 0.09298, 0.4737, 0.09298, 0.4737, 0.2012, 0.4692, 0.2012, 0.4692, 0.09298, 2.98e-08, 0.9513, 0.2973, 0.9513, 0.2973, 0.9527, 2.98e-08, 0.9527, 0.7, 0.0158, 0.7, 0.134, 0.6964, 0.134, 0.6964, 0.0158, 0.5945, 0.1225, 0.8918, 0.1225, 0.8918, 0.1239, 0.5945, 0.1239, 0.5945, 0.1195, 0.8918, 0.1195, 0.8918, 0.121, 0.5945, 0.121, 0.7073, 0.0158, 0.7073, 0.134, 0.7036, 0.134, 0.7036, 0.0158, 2.98e-08, 0.9542, 0.2973, 0.9542, 0.2973, 0.9557, 2.98e-08, 0.9557, 0.4647, 0.09298, 0.4647, 0.2012, 0.4602, 0.2012, 0.4602, 0.09298, 2.98e-08, 0.9572, 0.2973, 0.9572, 0.2973, 0.9587, 2.98e-08, 0.9587, 0.4557, 0.09298, 0.4557, 0.2012, 0.4512, 0.2012, 0.4512, 0.09298, 0.5945, 0.1165, 0.8918, 0.1165, 0.8918, 0.118, 0.5945, 0.118, 0.7146, 0.0158, 0.7146, 0.134, 0.7109, 0.134, 0.7109, 0.0158, 0.7655, 0.0158, 0.7655, 0.134, 0.7619, 0.134, 0.7619, 0.0158, 0.5945, 0.09571, 0.8918, 0.09571, 0.8918, 0.0972, 0.5945, 0.0972, 0.3927, 0.09298, 0.3927, 0.2012, 0.3882, 0.2012, 0.3882, 0.09298, 2.98e-08, 0.978, 0.2973, 0.978, 0.2973, 0.9795, 2.98e-08, 0.9795, 0.3837, 0.09298, 0.3837, 0.2012, 0.3792, 0.2012, 0.3792, 0.09298, 2.98e-08, 0.981, 0.2973, 0.981, 0.2973, 0.9825, 2.98e-08, 0.9825, 0.7728, 0.0158, 0.7728, 0.134, 0.7692, 0.134, 0.7692, 0.0158, 0.5945, 0.09274, 0.8918, 0.09274, 0.8918, 0.09423, 0.5945, 0.09423, 0.5945, 0.08977, 0.8918, 0.08977, 0.8918, 0.09126, 0.5945, 0.09126, 0.7801, 0.0158, 0.7801, 0.134, 0.7764, 0.134, 0.7764, 0.0158, 2.98e-08, 0.984, 0.2973, 0.984, 0.2973, 0.9854, 2.98e-08, 0.9854, 0.3747, 0.09298, 0.3747, 0.2012, 0.3702, 0.2012, 0.3702, 0.09298])
me_cube_004.materials.append(mat_wallfront)
me_cube_004.materials.append(mat_camsite)
me_cube_004.materials.append(mat_inside_wall)
me_cube_004.use_mirror_vertex_groups = False
me_cube_004.update()
me_cube_005 = bpy.data.meshes.new('Cube.005')
me_cube_005.from_pydata([(1.0, 1.0, 1.0), (1.0, 1.0, -1.0), (1.0, -1.0, 1.0), (1.0, -1.0, -1.0), (-1.0, 1.0, 1.0), (-1.0, 1.0, -1.0), (-1.0, -1.0, 1.0), (-1.0, -1.0, -1.0)], [], [(0, 4, 6, 2), (3, 2, 6, 7), (7, 6, 4, 5), (5, 1, 3, 7), (1, 0, 2, 3), (5, 4, 0, 1)])
me_cube_005.polygons.foreach_set('material_index', [0, 0, 2, 1, 0, 0])
_uv = me_cube_005.uv_layers.new(name='UVMap')
_uv.uv.foreach_set('vector', [0.75, 2.682e-08, 0.75, 0.25, 0.5, 0.25, 0.5, 7.947e-09, 0.75, 0.5, 0.5, 0.5, 0.5, 0.25, 0.75, 0.25, -0.01074, 0.01568, 0.9736, 0.01568, 0.9736, 1.0, -0.01074, 1.0, 0.25, 0.75, 0.25, 1.0, -9.921e-10, 1.0, 1.788e-08, 0.75, 0.9736, 1.0, -9.313e-10, 1.0, 1.183e-07, 0.02643, 0.9736, 0.02643, 0.75, 1.0, 0.5, 1.0, 0.5, 0.75, 0.75, 0.75])
me_cube_005.materials.append(mat_roof)
me_cube_005.materials.append(mat_camsite)
me_cube_005.materials.append(mat_insideroof)
me_cube_005.use_mirror_vertex_groups = False
me_cube_005.update()
me_cube_002 = bpy.data.meshes.new('Cube.002')
me_cube_002.from_pydata([(-1.0, -1.0, -1.0), (-1.0, -1.0, 1.0), (-1.0, 1.0, -1.0), (-1.0, 1.0, 1.0), (1.0, -1.0, -1.0), (1.0, -1.0, 1.0), (1.0, 1.0, -1.0), (1.0, 1.0, 1.0)], [], [(0, 1, 3, 2), (2, 3, 7, 6), (6, 7, 5, 4), (4, 5, 1, 0), (2, 6, 4, 0), (7, 3, 1, 5)])
_uv = me_cube_002.uv_layers.new(name='UVMap')
_uv.uv.foreach_set('vector', [0.8635, 0.6437, 0.8635, 0.9611, 0.6712, 0.9611, 0.6712, 0.6437, 0.4789, 0.008806, 0.4789, 0.3262, 0.2866, 0.3262, 0.2866, 0.008806, 0.8635, 0.3262, 0.8635, 0.6437, 0.6712, 0.6437, 0.6712, 0.3262, 0.6712, 0.008806, 0.6712, 0.3262, 0.4789, 0.3262, 0.4789, 0.008806, 0.6712, 0.008806, 0.8635, 0.008806, 0.8635, 0.3262, 0.6712, 0.3262, 0.0943, 0.008806, 0.2866, 0.008806, 0.2866, 0.3262, 0.0943, 0.3262])
me_cube_002.materials.append(mat_door)
me_cube_002.update()
me_cube_006 = bpy.data.meshes.new('Cube.006')
me_cube_006.from_pydata([(-1.0, -1.0, -1.0), (-1.0, -1.0, 1.0), (-1.0, 1.0, -1.0), (-1.0, 1.0, 1.0), (1.0, -1.0, -1.0), (1.0, -1.0, 1.0), (1.0, 1.0, -1.0), (1.0, 1.0, 1.0), (-1.0, -1.0, 1.0), (-1.0, 1.0, 1.0), (1.0, -1.0, 1.0), (1.0, 1.0, 1.0)], [], [(0, 1, 3, 2), (2, 3, 7, 6), (6, 7, 5, 4), (4, 5, 1, 0), (2, 6, 4, 0), (11, 9, 8, 10)])
me_cube_006.polygons.foreach_set('material_index', [0, 1, 0, 0, 0, 0])
_uv = me_cube_006.uv_layers.new(name='UVMap')
_uv.uv.foreach_set('vector', [1.327, 1.329, 1.277, 1.329, 1.277, 0.8605, 1.327, 0.8605, 1.38, 1.382, 1.33, 1.382, 1.33, 0.9129, 1.38, 0.9129, 1.275, 0.6256, 1.205, 0.6256, 1.205, 1.277, 1.275, 1.277, 1.327, 0.8605, 1.277, 0.8605, 1.277, 1.329, 1.327, 1.329, 1.277, 1.329, 1.277, 0.8605, 1.327, 0.8605, 1.327, 1.329, 1.134, 1.373, 1.134, 1.398, 0.4862, 1.398, 0.4862, 1.373])
me_cube_006.materials.append(mat_roofexit)
me_cube_006.materials.append(mat_camsite)
me_cube_006.update()
me_cube_007 = bpy.data.meshes.new('Cube.007')
me_cube_007.from_pydata([(-1.0, -1.0, -1.0), (-1.0, -1.0, 1.0), (-1.0, 1.0, -1.0), (-1.0, 1.0, 1.0), (1.0, -1.0, -1.0), (1.0, -1.0, 1.0), (1.0, 1.0, -1.0), (1.0, 1.0, 1.0), (-1.0, 0.9505, -1.0), (-1.0, 0.9505, 1.0), (1.0, 0.9505, -1.0), (1.0, 0.9505, 1.0), (-1.0, -0.9515, -1.0), (1.0, -0.9515, 1.0), (-1.0, -0.9515, 1.0), (1.0, -0.9515, -1.0), (-1.0, -1.0, -0.5), (-1.0, 1.0, -0.5), (1.0, 1.0, -0.5), (1.0, -1.0, -0.5), (1.0, 0.9505, -0.5), (-1.0, 0.9505, -0.5), (-1.0, -0.9515, -0.5), (1.0, -0.9515, -0.5), (0.5, 1.0, -1.0), (0.5, 1.0, 1.0), (0.5, -1.0, -1.0), (0.5, -1.0, 1.0), (0.5, 0.9505, 1.0), (0.5, 0.9505, -1.0), (0.5, -0.9515, 1.0), (0.5, -0.9515, -1.0), (0.5, -1.0, -0.5), (0.5, 1.0, -0.5), (0.5, -0.9505, -0.5), (0.5, 0.9505, -0.5)], [(32, 34), (33, 35)], [(21, 9, 3, 17), (33, 25, 7, 18), (23, 13, 5, 19), (32, 27, 1, 16), (31, 15, 4, 26), (30, 14, 1, 27), (25, 3, 9, 28), (24, 6, 10, 29), (18, 7, 11, 20), (16, 1, 14, 22), (29, 10, 15, 31), (20, 11, 13, 23), (10, 20, 23, 15), (0, 16, 22, 12), (12, 22, 21, 8), (6, 18, 20, 10), (26, 32, 16, 0), (15, 23, 19, 4), (24, 33, 18, 6), (8, 21, 17, 2), (2, 17, 33, 24), (4, 19, 32, 26), (8, 29, 31, 12), (11, 28, 30, 13), (2, 24, 29, 8), (7, 25, 28, 11), (13, 30, 27, 5), (12, 31, 26, 0), (19, 5, 27, 32), (17, 3, 25, 33), (14, 30, 34, 22), (9, 21, 35, 28), (21, 22, 34, 35), (28, 35, 34, 30)])
me_cube_007.polygons.foreach_set('material_index', [0, 1, 0, 0, 0, 0, 0, 0, 0, 0, 0, 0, 0, 0, 0, 0, 0, 0, 1, 0, 1, 0, 0, 0, 0, 0, 0, 0, 0, 1, 0, 0, 0, 0])
_uv = me_cube_007.uv_layers.new(name='UVMap')
_uv.uv.foreach_set('vector', [1.285, 0.5107, 1.285, 0.725, 1.278, 0.725, 1.278, 0.5107, 1.061, 1.248, 1.061, 1.37, 1.02, 1.37, 1.02, 1.248, 0.9969, 0.8984, 0.9969, 1.023, 0.9729, 1.023, 0.9729, 0.8984, 1.335, 0.3681, 1.335, 0.4898, 1.213, 0.4898, 1.213, 0.3681, 0.2146, 1.286, 0.286, 1.286, 0.286, 1.293, 0.2146, 1.293, 0.3617, 1.286, 0.576, 1.286, 0.576, 1.293, 0.3617, 1.293, 0.5732, 0.9435, 0.7875, 0.9435, 0.7875, 0.9506, 0.5732, 0.9506, 0.428, 0.9435, 0.4995, 0.9435, 0.4995, 0.9506, 0.428, 0.9506, 0.9727, 0.9609, 0.9727, 1.086, 0.9482, 1.086, 0.9482, 0.9609, 1.297, 0.5107, 1.297, 0.725, 1.29, 0.725, 1.29, 0.5107, 0.1588, 1.671e-05, 0.2115, 1.671e-05, 0.2115, 0.9566, 0.1588, 0.9566, 0.9446, 0.9609, 0.9446, 1.086, 0.001826, 1.086, 0.001826, 0.9609, 0.9446, 1.298, 0.9446, 1.34, 0.001826, 1.34, 0.001826, 1.298, 1.297, 0.4393, 1.297, 0.5107, 1.29, 0.5107, 1.29, 0.4393, 0.4834, 1.354, 0.4834, 1.426, 0.001503, 1.426, 0.001504, 1.354, 1.035, 0.9856, 1.035, 1.027, 1.01, 1.027, 1.01, 0.9856, 1.304, 0.2993, 1.304, 0.3398, 1.182, 0.3398, 1.182, 0.2993, 1.031, 0.8921, 1.031, 0.9337, 1.007, 0.9337, 1.007, 0.8921, 1.061, 1.207, 1.061, 1.248, 1.02, 1.248, 1.02, 1.207, 1.285, 0.4393, 1.285, 0.5107, 1.278, 0.5107, 1.278, 0.4393, 1.182, 1.207, 1.182, 1.248, 1.061, 1.248, 1.061, 1.207, 1.375, 0.393, 1.375, 0.4336, 1.335, 0.4336, 1.335, 0.393, 0.0009384, 1.671e-05, 0.1588, 1.671e-05, 0.1588, 0.9566, 0.0009384, 0.9566, 1.207, 0.0001756, 1.333, 0.0001756, 1.333, 0.2719, 1.207, 0.2719, 0.2138, 0.9435, 0.428, 0.9435, 0.428, 0.9506, 0.2138, 0.9506, 0.5018, 0.9435, 0.5732, 0.9435, 0.5732, 0.9506, 0.5018, 0.9506, 0.2903, 1.286, 0.3617, 1.286, 0.3617, 1.293, 0.2903, 1.293, 0.0002705, 1.286, 0.2146, 1.286, 0.2146, 1.293, 0.0002705, 1.293, 1.375, 0.3681, 1.375, 0.4898, 1.335, 0.4898, 1.335, 0.3681, 1.182, 1.248, 1.182, 1.37, 1.061, 1.37, 1.061, 1.248, 0.5853, 1.305, 0.5853, 1.091, 0.7995, 1.091, 0.7995, 1.305, 0.8028, 1.305, 0.8028, 1.091, 1.017, 1.091, 1.017, 1.305, 0.582, 1.184, 0.001447, 1.184, 0.001749, 1.09, 0.582, 1.09, 0.001447, 1.281, 0.001447, 1.187, 0.5817, 1.187, 0.582, 1.281])
me_cube_007.materials.append(mat_shopsign)
me_cube_007.materials.append(mat_camsite)
me_cube_007.update()
me_cube_008 = bpy.data.meshes.new('Cube.008')
me_cube_008.from_pydata([(-1.04, -0.9806, -1.0), (-1.04, -0.9806, 1.0), (-1.04, 0.9993, -1.0), (-1.04, 0.9993, 1.0), (0.96, -0.9806, -1.0), (0.96, -0.9806, 1.0), (0.96, 0.9993, -1.0), (0.96, 0.9993, 1.0), (-1.04, -0.9806, 1.0), (-1.04, 0.9993, 1.0), (0.96, -0.9806, 1.0), (0.96, 0.9993, 1.0)], [], [(0, 1, 3, 2), (2, 3, 7, 6), (6, 7, 5, 4), (4, 5, 1, 0), (2, 6, 4, 0), (11, 9, 8, 10)])
me_cube_008.polygons.foreach_set('material_index', [0, 0, 1, 0, 0, 0])
_uv = me_cube_008.uv_layers.new(name='UVMap')
_uv.uv.foreach_set('vector', [0.9264, 0.9284, 0.8266, 0.9284, 0.8266, 0.0004451, 0.9264, 0.0004451, 0.3142, 0.9385, 0.2143, 0.9385, 0.2143, 0.001102, 0.3142, 0.001102, 1.029, 0.0004451, 0.9293, 0.0004451, 0.9293, 0.9284, 1.029, 0.9284, 0.4169, 0.001102, 0.3171, 0.001102, 0.3171, 0.9385, 0.4169, 0.9385, 0.6242, 0.9385, 0.6242, 0.001098, 0.723, 0.001102, 0.723, 0.9385, 1.128, 1.401, 1.128, 1.426, 0.4867, 1.426, 0.4867, 1.401])
me_cube_008.materials.append(mat_rooffront)
me_cube_008.materials.append(mat_camsite)
me_cube_008.update()
me_cube_009 = bpy.data.meshes.new('Cube.009')
me_cube_009.from_pydata([(-0.96, -0.9806, -1.0), (-0.96, -0.9806, 1.0), (-0.96, 0.9993, -1.0), (-0.96, 0.9993, 1.0), (1.04, -0.9806, -1.0), (1.04, -0.9806, 1.0), (1.04, 0.9993, -1.0), (1.04, 0.9993, 1.0), (-0.96, -0.9806, 1.0), (-0.96, 0.9993, 1.0), (1.04, -0.9806, 1.0), (1.04, 0.9993, 1.0)], [], [(0, 1, 3, 2), (2, 3, 7, 6), (6, 7, 5, 4), (4, 5, 1, 0), (2, 6, 4, 0), (11, 9, 8, 10)])
_uv = me_cube_009.uv_layers.new(name='UVMap')
_uv.uv.foreach_set('vector', [1.132, 0.9284, 1.032, 0.9284, 1.032, 0.0004451, 1.132, 0.0004451, 0.5196, 0.9385, 0.4198, 0.9385, 0.4198, 0.001102, 0.5196, 0.001102, 1.202, 0.1888, 1.135, 0.1888, 1.135, 1.204, 1.202, 1.204, 0.6223, 0.001102, 0.5225, 0.001102, 0.5225, 0.9385, 0.6223, 0.9385, 0.7249, 0.9385, 0.7249, 0.001098, 0.8237, 0.001102, 0.8237, 0.9385, 0.6425, 1.429, 0.6425, 1.454, 0.001337, 1.454, 0.001337, 1.429])
me_cube_009.materials.append(mat_roofwallback)
me_cube_009.update()

# ---- objects
ob_exitwall = bpy.data.objects.new('ExitWall', me_cube)
ob_backwall = bpy.data.objects.new('BackWall', me_cube_001)
ob_floor = bpy.data.objects.new('Floor', me_cube_003)
ob_object = bpy.data.objects.new('Object', me_cube_004)
ob_roof = bpy.data.objects.new('Roof', me_cube_005)
ob_front_door = bpy.data.objects.new('Front Door', me_cube_002)
ob_cube = bpy.data.objects.new('Cube', me_cube_006)
ob_cube_001 = bpy.data.objects.new('Cube.001', me_cube_007)
ob_cube_002 = bpy.data.objects.new('Cube.002', me_cube_008)
ob_cube_003 = bpy.data.objects.new('Cube.003', me_cube_009)

# ---- transforms, parenting, visibility, modifiers, constraints
ob_exitwall.location = (-15.0, 0.0, 1.93)
ob_exitwall.scale = (0.05, 5.05, 1.925)
ob_exitwall.lock_rotations_4d = False
ob_exitwall.empty_display_type = 'ARROWS'
ob_exitwall.lineart.crease_threshold = 0.0
ob_backwall.location = (-7.5, -5.0, 1.9)
ob_backwall.rotation_euler = (0.0, -0.0, 1.571)
ob_backwall.scale = (0.05, 7.5, 1.9)
ob_backwall.lock_rotations_4d = False
ob_backwall.empty_display_type = 'ARROWS'
ob_backwall.lineart.crease_threshold = 0.0
ob_floor.location = (-7.5, 0.0, -0.04)
ob_floor.rotation_euler = (1.571, -1.571, 0.0)
ob_floor.scale = (0.05, 7.55, 5.05)
ob_floor.lock_rotations_4d = False
ob_floor.empty_display_type = 'ARROWS'
ob_floor.lineart.crease_threshold = 0.0
ob_object.location = (0.0, 0.0, 1.93)
ob_object.scale = (0.05, 5.05, 1.925)
ob_object.lock_rotations_4d = False
ob_object.empty_display_type = 'ARROWS'
ob_object.lineart.crease_threshold = 0.0
ob_roof.location = (-7.5, 0.0, 3.805)
ob_roof.rotation_euler = (1.571, -1.571, 0.0)
ob_roof.scale = (0.05, 7.45, 5.05)
ob_roof.lock_rotations_4d = False
ob_roof.empty_display_type = 'ARROWS'
ob_roof.lineart.crease_threshold = 0.0
ob_front_door.location = (0.0, 3.79, 1.3)
ob_front_door.scale = (0.04, 0.633, 1.3)
ob_cube.location = (-14.92, 0.0, 4.1)
ob_cube.scale = (0.125, 5.05, 0.25)
ob_cube_001.location = (0.0, 0.0, 4.35)
ob_cube_001.scale = (0.5, 5.05, 0.5)
ob_cube_002.location = (-7.58, 4.93, 4.1)
ob_cube_002.rotation_euler = (0.0, -0.0, 1.571)
ob_cube_002.scale = (0.125, 7.22, 0.25)
ob_cube_003.location = (-7.58, -4.93, 4.1)
ob_cube_003.rotation_euler = (0.0, -0.0, 1.571)
ob_cube_003.scale = (0.125, 7.22, 0.25)

# ---- collection membership
col_collection.objects.link(ob_exitwall)
col_collection.objects.link(ob_backwall)
col_collection.objects.link(ob_floor)
col_collection.objects.link(ob_object)
col_collection.objects.link(ob_roof)
col_collection.objects.link(ob_front_door)
col_collection.objects.link(ob_cube)
col_collection.objects.link(ob_cube_001)
col_collection.objects.link(ob_cube_002)
col_collection.objects.link(ob_cube_003)

# ---- scene / render settings (as saved in the file)
scene.frame_start = 1; scene.frame_end = 250; scene.frame_set(0)
scene.render.engine = 'BLENDER_EEVEE_NEXT'
scene.render.fps = 25
bpy.context.view_layer.update()

# ---- added for rendering (the .blend has no active camera and no usable light): camera, sun
cam_auto = bpy.data.cameras.new('AutoCamera')
cam_auto.lens = 50.0
cam_auto.sensor_width = 36.0
cam_auto.clip_end = 1000.0
ob_auto_camera = bpy.data.objects.new('AutoCamera', cam_auto)
scene.collection.objects.link(ob_auto_camera)
ob_auto_camera.location = (10.4791, -21.3049, 16.5833)
ob_auto_camera.rotation_euler = (1.09748, -7.21219e-08, 0.694738)
scene.camera = ob_auto_camera
light_auto_sun = bpy.data.lights.new('AutoSun', 'SUN')
light_auto_sun.energy = 3.0
light_auto_sun.angle = 0.0523599
ob_auto_sun = bpy.data.objects.new('AutoSun', light_auto_sun)
scene.collection.objects.link(ob_auto_sun)
ob_auto_sun.rotation_euler = (0.872665, 0.174533, 0.523599)
bpy.context.view_layer.update()
